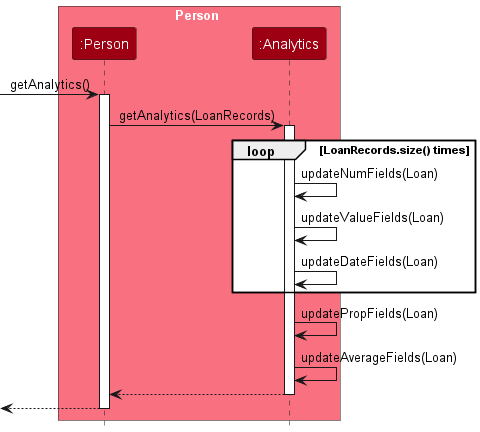

The diagram above was rendered by PlantUML. Its source (embedded in the PNG):
@startuml
!include style.puml
skinparam ArrowFontStyle plain

box Person MODEL_COLOR_T1
participant ":Person" as Person MODEL_COLOR
participant ":Analytics" as Analytics MODEL_COLOR
end box

[-> Person : getAnalytics()
activate Person

Person -> Analytics : getAnalytics(LoanRecords)
activate Analytics

loop LoanRecords.size() times
Analytics -> Analytics :updateNumFields(Loan)
Analytics -> Analytics :updateValueFields(Loan)
Analytics -> Analytics :updateDateFields(Loan)
end
Analytics -> Analytics :updatePropFields(Loan)
Analytics -> Analytics :updateAverageFields(Loan)
Analytics --> Person :
deactivate Analytics

[<-- Person
deactivate Person

@enduml